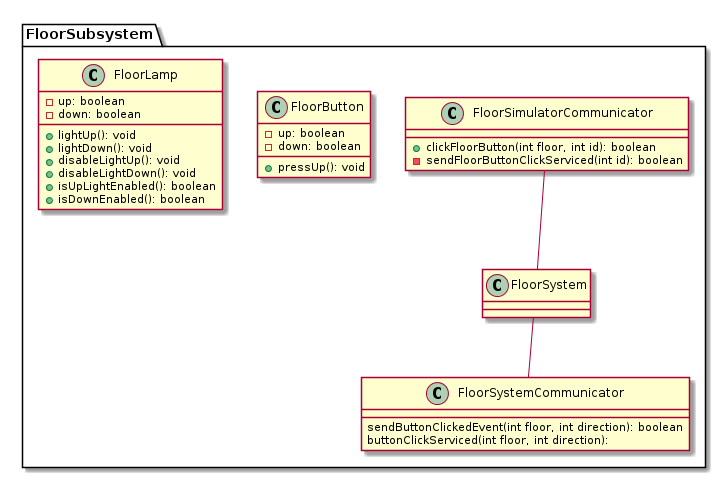

The diagram above was rendered by PlantUML. Its source (embedded in the PNG):
@startuml
package FloorSubsystem{
  class FloorSystem

  class FloorSystemCommunicator{
    sendButtonClickedEvent(int floor, int direction): boolean
    buttonClickServiced(int floor, int direction):
  }

  class FloorSimulatorCommunicator{
    + clickFloorButton(int floor, int id): boolean
    - sendFloorButtonClickServiced(int id): boolean
  }

  class FloorButton{
    - up: boolean
    - down: boolean
    + pressUp(): void
  }
  class FloorLamp{
    - up: boolean
    - down: boolean
    + lightUp(): void
    + lightDown(): void
    + disableLightUp(): void
    + disableLightDown(): void
    + isUpLightEnabled(): boolean
    + isDownEnabled(): boolean

  }


  FloorSimulatorCommunicator -- FloorSystem
  FloorSystem -- FloorSystemCommunicator
}
@enduml